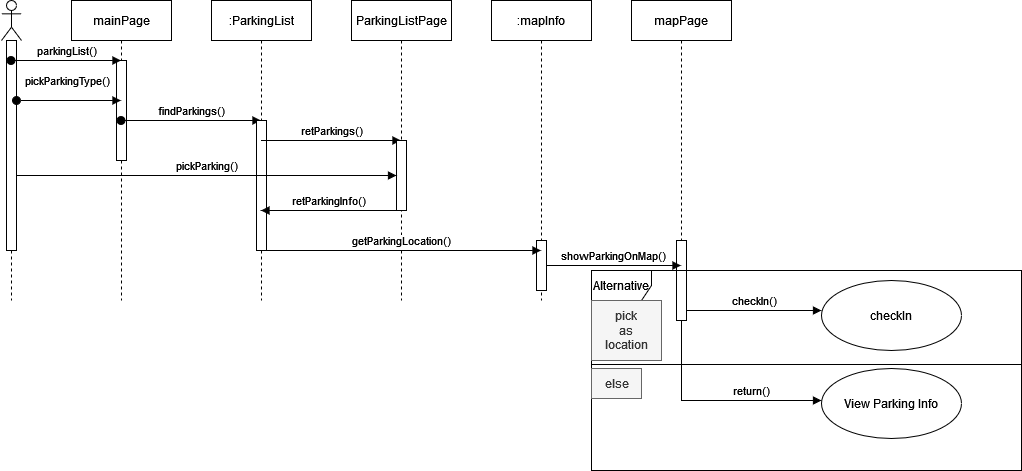

The diagram above was exported from draw.io. Its source (the exported page's mxGraphModel, read from the mxfile embedded in the PNG):
<mxGraphModel dx="1730" dy="509" grid="1" gridSize="10" guides="1" tooltips="1" connect="1" arrows="1" fold="1" page="1" pageScale="1" pageWidth="850" pageHeight="1100" math="0" shadow="0">
  <root>
    <mxCell id="0" />
    <mxCell id="1" parent="0" />
    <mxCell id="Vf9o5WlU7bZVKhMpuBnj-1" value=":mapInfo" style="shape=umlLifeline;perimeter=lifelinePerimeter;whiteSpace=wrap;html=1;container=1;dropTarget=0;collapsible=0;recursiveResize=0;outlineConnect=0;portConstraint=eastwest;newEdgeStyle={&quot;edgeStyle&quot;:&quot;elbowEdgeStyle&quot;,&quot;elbow&quot;:&quot;vertical&quot;,&quot;curved&quot;:0,&quot;rounded&quot;:0};" parent="1" vertex="1">
      <mxGeometry x="440" y="40" width="100" height="300" as="geometry" />
    </mxCell>
    <mxCell id="Vf9o5WlU7bZVKhMpuBnj-2" value="" style="html=1;points=[];perimeter=orthogonalPerimeter;outlineConnect=0;targetShapes=umlLifeline;portConstraint=eastwest;newEdgeStyle={&quot;edgeStyle&quot;:&quot;elbowEdgeStyle&quot;,&quot;elbow&quot;:&quot;vertical&quot;,&quot;curved&quot;:0,&quot;rounded&quot;:0};" parent="Vf9o5WlU7bZVKhMpuBnj-1" vertex="1">
      <mxGeometry x="45" y="240" width="10" height="50" as="geometry" />
    </mxCell>
    <mxCell id="Vf9o5WlU7bZVKhMpuBnj-4" value="" style="shape=umlLifeline;perimeter=lifelinePerimeter;whiteSpace=wrap;html=1;container=1;dropTarget=0;collapsible=0;recursiveResize=0;outlineConnect=0;portConstraint=eastwest;newEdgeStyle={&quot;edgeStyle&quot;:&quot;elbowEdgeStyle&quot;,&quot;elbow&quot;:&quot;vertical&quot;,&quot;curved&quot;:0,&quot;rounded&quot;:0};participant=umlActor;" parent="1" vertex="1">
      <mxGeometry x="-50" y="40" width="20" height="300" as="geometry" />
    </mxCell>
    <mxCell id="Vf9o5WlU7bZVKhMpuBnj-11" value="" style="html=1;points=[];perimeter=orthogonalPerimeter;outlineConnect=0;targetShapes=umlLifeline;portConstraint=eastwest;newEdgeStyle={&quot;edgeStyle&quot;:&quot;elbowEdgeStyle&quot;,&quot;elbow&quot;:&quot;vertical&quot;,&quot;curved&quot;:0,&quot;rounded&quot;:0};" parent="Vf9o5WlU7bZVKhMpuBnj-4" vertex="1">
      <mxGeometry x="5" y="40" width="10" height="210" as="geometry" />
    </mxCell>
    <mxCell id="Vf9o5WlU7bZVKhMpuBnj-6" value="mapPage" style="shape=umlLifeline;perimeter=lifelinePerimeter;whiteSpace=wrap;html=1;container=1;dropTarget=0;collapsible=0;recursiveResize=0;outlineConnect=0;portConstraint=eastwest;newEdgeStyle={&quot;edgeStyle&quot;:&quot;elbowEdgeStyle&quot;,&quot;elbow&quot;:&quot;vertical&quot;,&quot;curved&quot;:0,&quot;rounded&quot;:0};" parent="1" vertex="1">
      <mxGeometry x="580" y="40" width="100" height="320" as="geometry" />
    </mxCell>
    <mxCell id="Vf9o5WlU7bZVKhMpuBnj-32" value="" style="html=1;points=[];perimeter=orthogonalPerimeter;outlineConnect=0;targetShapes=umlLifeline;portConstraint=eastwest;newEdgeStyle={&quot;edgeStyle&quot;:&quot;elbowEdgeStyle&quot;,&quot;elbow&quot;:&quot;vertical&quot;,&quot;curved&quot;:0,&quot;rounded&quot;:0};" parent="Vf9o5WlU7bZVKhMpuBnj-6" vertex="1">
      <mxGeometry x="45" y="240" width="10" height="80" as="geometry" />
    </mxCell>
    <mxCell id="Vf9o5WlU7bZVKhMpuBnj-7" value="mainPage" style="shape=umlLifeline;perimeter=lifelinePerimeter;whiteSpace=wrap;html=1;container=1;dropTarget=0;collapsible=0;recursiveResize=0;outlineConnect=0;portConstraint=eastwest;newEdgeStyle={&quot;edgeStyle&quot;:&quot;elbowEdgeStyle&quot;,&quot;elbow&quot;:&quot;vertical&quot;,&quot;curved&quot;:0,&quot;rounded&quot;:0};" parent="1" vertex="1">
      <mxGeometry x="20" y="40" width="100" height="300" as="geometry" />
    </mxCell>
    <mxCell id="Vf9o5WlU7bZVKhMpuBnj-9" value="" style="html=1;points=[];perimeter=orthogonalPerimeter;outlineConnect=0;targetShapes=umlLifeline;portConstraint=eastwest;newEdgeStyle={&quot;edgeStyle&quot;:&quot;elbowEdgeStyle&quot;,&quot;elbow&quot;:&quot;vertical&quot;,&quot;curved&quot;:0,&quot;rounded&quot;:0};" parent="Vf9o5WlU7bZVKhMpuBnj-7" vertex="1">
      <mxGeometry x="45" y="60" width="10" height="100" as="geometry" />
    </mxCell>
    <mxCell id="Vf9o5WlU7bZVKhMpuBnj-8" value="parkingList()" style="html=1;verticalAlign=bottom;startArrow=oval;startFill=1;endArrow=block;startSize=8;edgeStyle=elbowEdgeStyle;elbow=vertical;curved=0;rounded=0;" parent="1" source="Vf9o5WlU7bZVKhMpuBnj-4" target="Vf9o5WlU7bZVKhMpuBnj-7" edge="1">
      <mxGeometry width="60" relative="1" as="geometry">
        <mxPoint x="-10" y="190" as="sourcePoint" />
        <mxPoint x="270" y="260" as="targetPoint" />
        <Array as="points">
          <mxPoint y="100" />
          <mxPoint y="130" />
        </Array>
      </mxGeometry>
    </mxCell>
    <mxCell id="Vf9o5WlU7bZVKhMpuBnj-10" value="pickParkingType()" style="html=1;verticalAlign=bottom;startArrow=oval;startFill=1;endArrow=block;startSize=8;edgeStyle=elbowEdgeStyle;elbow=vertical;curved=0;rounded=0;" parent="1" source="Vf9o5WlU7bZVKhMpuBnj-11" target="Vf9o5WlU7bZVKhMpuBnj-7" edge="1">
      <mxGeometry x="-0.0291" y="10" width="60" relative="1" as="geometry">
        <mxPoint x="210" y="260" as="sourcePoint" />
        <mxPoint x="270" y="260" as="targetPoint" />
        <Array as="points">
          <mxPoint y="140" />
          <mxPoint x="50" y="150" />
          <mxPoint x="40" y="150" />
          <mxPoint x="40" y="140" />
          <mxPoint x="10" y="130" />
          <mxPoint x="110" y="120" />
        </Array>
        <mxPoint as="offset" />
      </mxGeometry>
    </mxCell>
    <mxCell id="Vf9o5WlU7bZVKhMpuBnj-15" value="findParkings()" style="html=1;verticalAlign=bottom;startArrow=oval;startFill=1;endArrow=block;startSize=8;edgeStyle=elbowEdgeStyle;elbow=vertical;curved=0;rounded=0;" parent="1" source="Vf9o5WlU7bZVKhMpuBnj-7" target="Vf9o5WlU7bZVKhMpuBnj-19" edge="1">
      <mxGeometry width="60" relative="1" as="geometry">
        <mxPoint x="205" y="145" as="sourcePoint" />
        <mxPoint x="330" y="260" as="targetPoint" />
        <Array as="points">
          <mxPoint x="140" y="160" />
          <mxPoint x="210" y="160" />
          <mxPoint x="120" y="160" />
          <mxPoint x="100" y="160" />
          <mxPoint x="100" y="190" />
          <mxPoint x="190" y="170" />
          <mxPoint x="200" y="170" />
        </Array>
      </mxGeometry>
    </mxCell>
    <mxCell id="Vf9o5WlU7bZVKhMpuBnj-19" value=":ParkingList" style="shape=umlLifeline;perimeter=lifelinePerimeter;whiteSpace=wrap;html=1;container=1;dropTarget=0;collapsible=0;recursiveResize=0;outlineConnect=0;portConstraint=eastwest;newEdgeStyle={&quot;edgeStyle&quot;:&quot;elbowEdgeStyle&quot;,&quot;elbow&quot;:&quot;vertical&quot;,&quot;curved&quot;:0,&quot;rounded&quot;:0};" parent="1" vertex="1">
      <mxGeometry x="160" y="40" width="100" height="300" as="geometry" />
    </mxCell>
    <mxCell id="Vf9o5WlU7bZVKhMpuBnj-25" value="" style="html=1;points=[];perimeter=orthogonalPerimeter;outlineConnect=0;targetShapes=umlLifeline;portConstraint=eastwest;newEdgeStyle={&quot;edgeStyle&quot;:&quot;elbowEdgeStyle&quot;,&quot;elbow&quot;:&quot;vertical&quot;,&quot;curved&quot;:0,&quot;rounded&quot;:0};" parent="Vf9o5WlU7bZVKhMpuBnj-19" vertex="1">
      <mxGeometry x="45" y="120" width="10" height="130" as="geometry" />
    </mxCell>
    <mxCell id="Vf9o5WlU7bZVKhMpuBnj-23" value="retParkings()" style="html=1;verticalAlign=bottom;endArrow=block;edgeStyle=elbowEdgeStyle;elbow=vertical;curved=0;rounded=0;" parent="1" source="Vf9o5WlU7bZVKhMpuBnj-19" target="Vf9o5WlU7bZVKhMpuBnj-24" edge="1">
      <mxGeometry width="80" relative="1" as="geometry">
        <mxPoint x="260" y="230" as="sourcePoint" />
        <mxPoint x="340" y="230" as="targetPoint" />
        <Array as="points">
          <mxPoint x="290" y="180" />
        </Array>
      </mxGeometry>
    </mxCell>
    <mxCell id="Vf9o5WlU7bZVKhMpuBnj-24" value="ParkingListPage" style="shape=umlLifeline;perimeter=lifelinePerimeter;whiteSpace=wrap;html=1;container=1;dropTarget=0;collapsible=0;recursiveResize=0;outlineConnect=0;portConstraint=eastwest;newEdgeStyle={&quot;edgeStyle&quot;:&quot;elbowEdgeStyle&quot;,&quot;elbow&quot;:&quot;vertical&quot;,&quot;curved&quot;:0,&quot;rounded&quot;:0};" parent="1" vertex="1">
      <mxGeometry x="300" y="40" width="100" height="300" as="geometry" />
    </mxCell>
    <mxCell id="Vf9o5WlU7bZVKhMpuBnj-26" value="" style="html=1;points=[];perimeter=orthogonalPerimeter;outlineConnect=0;targetShapes=umlLifeline;portConstraint=eastwest;newEdgeStyle={&quot;edgeStyle&quot;:&quot;elbowEdgeStyle&quot;,&quot;elbow&quot;:&quot;vertical&quot;,&quot;curved&quot;:0,&quot;rounded&quot;:0};" parent="Vf9o5WlU7bZVKhMpuBnj-24" vertex="1">
      <mxGeometry x="45" y="140" width="10" height="70" as="geometry" />
    </mxCell>
    <mxCell id="Vf9o5WlU7bZVKhMpuBnj-28" value="pickParking()" style="html=1;verticalAlign=bottom;endArrow=block;edgeStyle=elbowEdgeStyle;elbow=vertical;curved=0;rounded=0;" parent="1" source="Vf9o5WlU7bZVKhMpuBnj-11" target="Vf9o5WlU7bZVKhMpuBnj-26" edge="1">
      <mxGeometry width="80" relative="1" as="geometry">
        <mxPoint x="-40" y="230" as="sourcePoint" />
        <mxPoint x="40" y="230" as="targetPoint" />
      </mxGeometry>
    </mxCell>
    <mxCell id="Vf9o5WlU7bZVKhMpuBnj-29" value="retParkingInfo()" style="html=1;verticalAlign=bottom;endArrow=block;edgeStyle=elbowEdgeStyle;elbow=vertical;curved=0;rounded=0;" parent="1" source="Vf9o5WlU7bZVKhMpuBnj-26" target="Vf9o5WlU7bZVKhMpuBnj-19" edge="1">
      <mxGeometry width="80" relative="1" as="geometry">
        <mxPoint x="260" y="260" as="sourcePoint" />
        <mxPoint x="340" y="260" as="targetPoint" />
        <Array as="points">
          <mxPoint x="290" y="250" />
        </Array>
      </mxGeometry>
    </mxCell>
    <mxCell id="Vf9o5WlU7bZVKhMpuBnj-30" value="getParkingLocation()" style="html=1;verticalAlign=bottom;endArrow=block;edgeStyle=elbowEdgeStyle;elbow=vertical;curved=0;rounded=0;" parent="1" source="Vf9o5WlU7bZVKhMpuBnj-19" target="Vf9o5WlU7bZVKhMpuBnj-1" edge="1">
      <mxGeometry width="80" relative="1" as="geometry">
        <mxPoint x="260" y="260" as="sourcePoint" />
        <mxPoint x="340" y="260" as="targetPoint" />
        <Array as="points">
          <mxPoint x="290" y="290" />
        </Array>
      </mxGeometry>
    </mxCell>
    <mxCell id="Vf9o5WlU7bZVKhMpuBnj-31" value="showParkingOnMap()" style="html=1;verticalAlign=bottom;endArrow=block;edgeStyle=elbowEdgeStyle;elbow=vertical;curved=0;rounded=0;" parent="1" source="Vf9o5WlU7bZVKhMpuBnj-2" target="Vf9o5WlU7bZVKhMpuBnj-6" edge="1">
      <mxGeometry width="80" relative="1" as="geometry">
        <mxPoint x="260" y="260" as="sourcePoint" />
        <mxPoint x="340" y="260" as="targetPoint" />
        <Array as="points" />
      </mxGeometry>
    </mxCell>
    <mxCell id="rdbxjmtpVx8Qo36ElIt4-1" value="Alternative" style="shape=umlFrame;whiteSpace=wrap;html=1;pointerEvents=0;" parent="1" vertex="1">
      <mxGeometry x="540" y="310" width="430" height="200" as="geometry" />
    </mxCell>
    <mxCell id="rdbxjmtpVx8Qo36ElIt4-2" value="checkIn()" style="html=1;verticalAlign=bottom;endArrow=block;edgeStyle=elbowEdgeStyle;elbow=vertical;curved=0;rounded=0;" parent="1" source="Vf9o5WlU7bZVKhMpuBnj-32" edge="1">
      <mxGeometry width="80" relative="1" as="geometry">
        <mxPoint x="500" y="260" as="sourcePoint" />
        <mxPoint x="770" y="350" as="targetPoint" />
        <Array as="points">
          <mxPoint x="720" y="350" />
          <mxPoint x="830" y="340" />
        </Array>
      </mxGeometry>
    </mxCell>
    <mxCell id="rdbxjmtpVx8Qo36ElIt4-4" value="return()" style="html=1;verticalAlign=bottom;endArrow=block;edgeStyle=elbowEdgeStyle;elbow=vertical;curved=0;rounded=0;" parent="1" source="Vf9o5WlU7bZVKhMpuBnj-32" edge="1">
      <mxGeometry x="0.3636" width="80" relative="1" as="geometry">
        <mxPoint x="500" y="260" as="sourcePoint" />
        <mxPoint x="770" y="440" as="targetPoint" />
        <Array as="points">
          <mxPoint x="710" y="440" />
        </Array>
        <mxPoint as="offset" />
      </mxGeometry>
    </mxCell>
    <mxCell id="rdbxjmtpVx8Qo36ElIt4-5" value="" style="line;strokeWidth=1;fillColor=none;align=left;verticalAlign=middle;spacingTop=-1;spacingLeft=3;spacingRight=3;rotatable=0;labelPosition=right;points=[];portConstraint=eastwest;strokeColor=inherit;" parent="1" vertex="1">
      <mxGeometry x="540" y="400" width="430" height="8" as="geometry" />
    </mxCell>
    <mxCell id="rdbxjmtpVx8Qo36ElIt4-7" value="pick&lt;br&gt; as &lt;br&gt;location" style="text;html=1;align=center;verticalAlign=middle;resizable=0;points=[];autosize=1;fillColor=#f5f5f5;fontColor=#333333;strokeColor=#666666;" parent="1" vertex="1">
      <mxGeometry x="540" y="340" width="70" height="60" as="geometry" />
    </mxCell>
    <mxCell id="rdbxjmtpVx8Qo36ElIt4-8" value="else" style="text;html=1;align=center;verticalAlign=middle;resizable=0;points=[];autosize=1;strokeColor=#666666;fillColor=#f5f5f5;fontColor=#333333;" parent="1" vertex="1">
      <mxGeometry x="540" y="408" width="50" height="30" as="geometry" />
    </mxCell>
    <mxCell id="rdbxjmtpVx8Qo36ElIt4-9" value="checkIn" style="ellipse;whiteSpace=wrap;html=1;" parent="1" vertex="1">
      <mxGeometry x="770" y="320" width="140" height="70" as="geometry" />
    </mxCell>
    <mxCell id="rdbxjmtpVx8Qo36ElIt4-10" value="View Parking Info" style="ellipse;whiteSpace=wrap;html=1;" parent="1" vertex="1">
      <mxGeometry x="770" y="408" width="140" height="70" as="geometry" />
    </mxCell>
  </root>
</mxGraphModel>